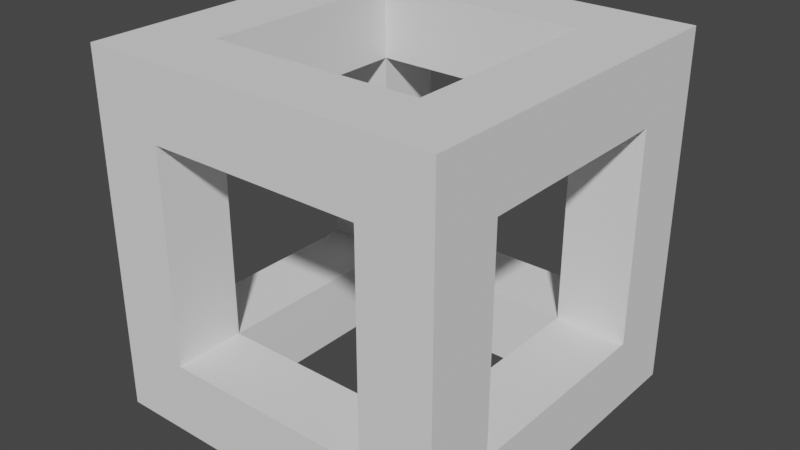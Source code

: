# Source: Box.blend  (saved by Blender 2.81.16; exported with 4.5.12 LTS)
import bpy
from mathutils import Matrix  # noqa: F401  (used for matrix-valued properties, if any)

bpy.ops.wm.read_factory_settings(use_empty=True)
scene = bpy.context.scene
scene.name = 'Scene'

# ---- collections
col_collection = bpy.data.collections.new('Collection'); scene.collection.children.link(col_collection)

# ---- world
world_world = bpy.data.worlds.new('World'); scene.world = world_world
world_world.use_nodes = True; world_world.node_tree.nodes.clear()
_N = world_world.node_tree.nodes; _L = world_world.node_tree.links
n0 = _N.new('ShaderNodeOutputWorld'); n0.name = 'World Output'; n0.location = (300, 300)
n1 = _N.new('ShaderNodeBackground'); n1.name = 'Background'; n1.location = (10, 300)
n1.inputs[0].default_value = (0.05088, 0.05088, 0.05088, 1.0)
_L.new(n1.outputs[0], n0.inputs[0])
n0.is_active_output = True
world_world.color = (0.05088, 0.05088, 0.05088)
world_world.use_sun_shadow = False
world_world.sun_shadow_jitter_overblur = 0.0

# ---- meshes
me_cube_003 = bpy.data.meshes.new('Cube.003')
me_cube_003.from_pydata([(1.5, 1.5, -0.5), (1.5, 1.5, 0.5), (1.5, 2.5, -0.5), (1.5, 2.5, 0.5), (2.5, 1.5, -0.5), (2.5, 1.5, 0.5), (2.5, 2.5, -0.5), (2.5, 2.5, 0.5), (1.5, 1.5, 3.5), (1.5, 2.5, 3.5), (2.5, 2.5, 3.5), (2.5, 1.5, 3.5), (1.5, 1.5, 4.5), (1.5, 2.5, 4.5), (2.5, 2.5, 4.5), (2.5, 1.5, 4.5), (0.0, 2.5, -0.5), (0.0, 1.5, -0.5), (0.0, 1.5, 0.5), (0.0, 2.5, 0.5), (0.0, 1.5, 3.5), (0.0, 2.5, 3.5), (0.0, 1.5, 4.5), (0.0, 2.5, 4.5), (1.5, 0.0, -0.5), (1.5, 0.0, 0.5), (2.5, 0.0, 0.5), (2.5, 0.0, -0.5), (2.5, 0.0, 3.5), (1.5, 0.0, 3.5), (2.5, 0.0, 4.5), (1.5, 0.0, 4.5)], [], [(1, 3, 19, 18), (2, 3, 7, 6), (6, 7, 5, 4), (11, 15, 30, 28), (2, 6, 4, 0), (3, 1, 8, 9), (8, 11, 28, 29), (1, 5, 11, 8), (7, 3, 9, 10), (5, 7, 10, 11), (14, 13, 12, 15), (10, 9, 13, 14), (11, 10, 14, 15), (13, 9, 21, 23), (17, 18, 19, 16), (21, 20, 22, 23), (2, 0, 17, 16), (12, 13, 23, 22), (8, 12, 22, 20), (3, 2, 16, 19), (9, 8, 20, 21), (0, 1, 18, 17), (27, 26, 25, 24), (29, 28, 30, 31), (5, 1, 25, 26), (4, 5, 26, 27), (12, 8, 29, 31), (15, 12, 31, 30), (1, 0, 24, 25), (0, 4, 27, 24)])
_uv = me_cube_003.uv_layers.new(name='UVMap')
_uv.uv.foreach_set('vector', [0.625, 0.0, 0.625, 0.25, 0.625, 0.25, 0.625, 0.0, 0.375, 0.25, 0.625, 0.25, 0.625, 0.5, 0.375, 0.5, 0.375, 0.5, 0.625, 0.5, 0.625, 0.75, 0.375, 0.75, 0.625, 0.75, 0.625, 0.75, 0.625, 0.75, 0.625, 0.75, 0.125, 0.5, 0.375, 0.5, 0.375, 0.75, 0.125, 0.75, 0.625, 0.25, 0.625, 0.0, 0.625, 0.0, 0.625, 0.25, 0.625, 1.0, 0.625, 0.75, 0.625, 0.75, 0.625, 1.0, 0.625, 1.0, 0.625, 0.75, 0.625, 0.75, 0.625, 1.0, 0.625, 0.5, 0.625, 0.25, 0.625, 0.25, 0.625, 0.5, 0.625, 0.75, 0.625, 0.5, 0.625, 0.5, 0.625, 0.75, 0.625, 0.5, 0.875, 0.5, 0.875, 0.75, 0.625, 0.75, 0.625, 0.5, 0.625, 0.25, 0.625, 0.25, 0.625, 0.5, 0.625, 0.75, 0.625, 0.5, 0.625, 0.5, 0.625, 0.75, 0.625, 0.25, 0.625, 0.25, 0.625, 0.25, 0.625, 0.25, 0.375, 0.0, 0.625, 0.0, 0.625, 0.25, 0.375, 0.25, 0.625, 0.25, 0.625, 0.0, 0.625, 0.0, 0.625, 0.25, 0.125, 0.5, 0.125, 0.75, 0.125, 0.75, 0.125, 0.5, 0.875, 0.75, 0.875, 0.5, 0.875, 0.5, 0.875, 0.75, 0.625, 1.0, 0.625, 1.0, 0.625, 1.0, 0.625, 1.0, 0.625, 0.25, 0.375, 0.25, 0.375, 0.25, 0.625, 0.25, 0.625, 0.25, 0.625, 0.0, 0.625, 0.0, 0.625, 0.25, 0.375, 1.0, 0.625, 1.0, 0.625, 1.0, 0.375, 1.0, 0.375, 0.75, 0.625, 0.75, 0.625, 1.0, 0.375, 1.0, 0.625, 1.0, 0.625, 0.75, 0.625, 0.75, 0.625, 1.0, 0.625, 0.75, 0.625, 1.0, 0.625, 1.0, 0.625, 0.75, 0.375, 0.75, 0.625, 0.75, 0.625, 0.75, 0.375, 0.75, 0.625, 1.0, 0.625, 1.0, 0.625, 1.0, 0.625, 1.0, 0.625, 0.75, 0.875, 0.75, 0.875, 0.75, 0.625, 0.75, 0.625, 1.0, 0.375, 1.0, 0.375, 1.0, 0.625, 1.0, 0.125, 0.75, 0.375, 0.75, 0.375, 0.75, 0.125, 0.75])
me_cube_003.use_remesh_fix_poles = True
me_cube_003.use_remesh_preserve_attributes = False
me_cube_003.use_mirror_vertex_groups = False
me_cube_003.update()

# ---- objects
ob_cube = bpy.data.objects.new('Cube', me_cube_003)

# ---- transforms, parenting, visibility, modifiers, constraints
ob_cube.location = (0.0, 0.0, 0.0)
ob_cube.lineart.crease_threshold = 0.0
_m = ob_cube.modifiers.new('Mirror', 'MIRROR')
_m.use_axis = (True, True, False)

# ---- collection membership
col_collection.objects.link(ob_cube)

# ---- scene / render settings (as saved in the file)
scene.frame_start = 1; scene.frame_end = 250; scene.frame_set(0)
scene.render.engine = 'BLENDER_EEVEE_NEXT'
scene.cycles.use_denoising = False
scene.cycles.samples = 128
scene.cycles.sampling_pattern = 'TABULATED_SOBOL'
scene.cycles.use_adaptive_sampling = False
scene.cycles.use_light_tree = False
scene.view_settings.view_transform = 'Filmic'
bpy.context.view_layer.update()

# ---- added for rendering (the .blend has no active camera and no usable light): camera, sun
cam_auto = bpy.data.cameras.new('AutoCamera')
cam_auto.lens = 50.0
cam_auto.sensor_width = 36.0
cam_auto.clip_end = 1000.0
ob_auto_camera = bpy.data.objects.new('AutoCamera', cam_auto)
scene.collection.objects.link(ob_auto_camera)
ob_auto_camera.location = (8.01268, -9.61522, 8.41014)
ob_auto_camera.rotation_euler = (1.09748, -7.21219e-08, 0.694738)
scene.camera = ob_auto_camera
light_auto_sun = bpy.data.lights.new('AutoSun', 'SUN')
light_auto_sun.energy = 3.0
light_auto_sun.angle = 0.0523599
ob_auto_sun = bpy.data.objects.new('AutoSun', light_auto_sun)
scene.collection.objects.link(ob_auto_sun)
ob_auto_sun.rotation_euler = (0.872665, 0.174533, 0.523599)
bpy.context.view_layer.update()
